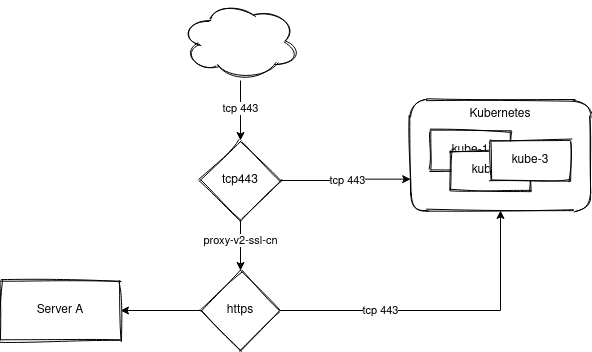

The diagram above was exported from draw.io. Its source (the exported page's mxGraphModel, read from the mxfile embedded in the PNG):
<mxGraphModel dx="849" dy="783" grid="1" gridSize="10" guides="1" tooltips="1" connect="1" arrows="1" fold="1" page="1" pageScale="1" pageWidth="850" pageHeight="1100" math="0" shadow="0">
  <root>
    <mxCell id="H2Xsb9lKbd5bjlah4BOv-0" />
    <mxCell id="H2Xsb9lKbd5bjlah4BOv-1" parent="H2Xsb9lKbd5bjlah4BOv-0" />
    <mxCell id="u9wK9dqjn-c2_RbQ7Zlh-6" style="edgeStyle=orthogonalEdgeStyle;rounded=0;orthogonalLoop=1;jettySize=auto;html=1;exitX=1;exitY=0.5;exitDx=0;exitDy=0;entryX=0.001;entryY=0.715;entryDx=0;entryDy=0;entryPerimeter=0;" edge="1" parent="H2Xsb9lKbd5bjlah4BOv-1" source="u9wK9dqjn-c2_RbQ7Zlh-1" target="u9wK9dqjn-c2_RbQ7Zlh-5">
      <mxGeometry relative="1" as="geometry" />
    </mxCell>
    <mxCell id="u9wK9dqjn-c2_RbQ7Zlh-7" value="tcp 443" style="edgeLabel;html=1;align=center;verticalAlign=middle;resizable=0;points=[];" vertex="1" connectable="0" parent="u9wK9dqjn-c2_RbQ7Zlh-6">
      <mxGeometry x="-0.2462" y="-2" relative="1" as="geometry">
        <mxPoint x="17" y="-2" as="offset" />
      </mxGeometry>
    </mxCell>
    <mxCell id="u9wK9dqjn-c2_RbQ7Zlh-9" style="edgeStyle=orthogonalEdgeStyle;rounded=0;orthogonalLoop=1;jettySize=auto;html=1;exitX=0.5;exitY=1;exitDx=0;exitDy=0;entryX=0.5;entryY=0;entryDx=0;entryDy=0;" edge="1" parent="H2Xsb9lKbd5bjlah4BOv-1" source="u9wK9dqjn-c2_RbQ7Zlh-1" target="u9wK9dqjn-c2_RbQ7Zlh-8">
      <mxGeometry relative="1" as="geometry" />
    </mxCell>
    <mxCell id="u9wK9dqjn-c2_RbQ7Zlh-10" value="proxy-v2-ssl-cn" style="edgeLabel;html=1;align=center;verticalAlign=middle;resizable=0;points=[];" vertex="1" connectable="0" parent="u9wK9dqjn-c2_RbQ7Zlh-9">
      <mxGeometry x="0.2419" relative="1" as="geometry">
        <mxPoint y="-11" as="offset" />
      </mxGeometry>
    </mxCell>
    <mxCell id="u9wK9dqjn-c2_RbQ7Zlh-1" value="tcp443" style="rhombus;whiteSpace=wrap;html=1;shadow=0;sketch=1;fillColor=none;" vertex="1" parent="H2Xsb9lKbd5bjlah4BOv-1">
      <mxGeometry x="370" y="180" width="80" height="80" as="geometry" />
    </mxCell>
    <mxCell id="u9wK9dqjn-c2_RbQ7Zlh-3" style="edgeStyle=orthogonalEdgeStyle;rounded=0;orthogonalLoop=1;jettySize=auto;html=1;entryX=0.5;entryY=0;entryDx=0;entryDy=0;" edge="1" parent="H2Xsb9lKbd5bjlah4BOv-1" source="u9wK9dqjn-c2_RbQ7Zlh-2" target="u9wK9dqjn-c2_RbQ7Zlh-1">
      <mxGeometry relative="1" as="geometry" />
    </mxCell>
    <mxCell id="u9wK9dqjn-c2_RbQ7Zlh-4" value="tcp 443" style="edgeLabel;html=1;align=center;verticalAlign=middle;resizable=0;points=[];" vertex="1" connectable="0" parent="u9wK9dqjn-c2_RbQ7Zlh-3">
      <mxGeometry x="0.2667" relative="1" as="geometry">
        <mxPoint y="-11" as="offset" />
      </mxGeometry>
    </mxCell>
    <mxCell id="u9wK9dqjn-c2_RbQ7Zlh-2" value="" style="ellipse;shape=cloud;whiteSpace=wrap;html=1;shadow=0;sketch=1;fillColor=none;" vertex="1" parent="H2Xsb9lKbd5bjlah4BOv-1">
      <mxGeometry x="350" y="40" width="120" height="80" as="geometry" />
    </mxCell>
    <mxCell id="u9wK9dqjn-c2_RbQ7Zlh-5" value="Kubernetes" style="rounded=1;whiteSpace=wrap;html=1;shadow=0;sketch=1;fillColor=none;verticalAlign=top;" vertex="1" parent="H2Xsb9lKbd5bjlah4BOv-1">
      <mxGeometry x="580" y="140" width="180" height="110" as="geometry" />
    </mxCell>
    <mxCell id="u9wK9dqjn-c2_RbQ7Zlh-11" style="edgeStyle=orthogonalEdgeStyle;rounded=0;orthogonalLoop=1;jettySize=auto;html=1;exitX=1;exitY=0.5;exitDx=0;exitDy=0;entryX=0.5;entryY=1;entryDx=0;entryDy=0;" edge="1" parent="H2Xsb9lKbd5bjlah4BOv-1" source="u9wK9dqjn-c2_RbQ7Zlh-8" target="u9wK9dqjn-c2_RbQ7Zlh-5">
      <mxGeometry relative="1" as="geometry" />
    </mxCell>
    <mxCell id="u9wK9dqjn-c2_RbQ7Zlh-12" value="tcp 443" style="edgeLabel;html=1;align=center;verticalAlign=middle;resizable=0;points=[];" vertex="1" connectable="0" parent="u9wK9dqjn-c2_RbQ7Zlh-11">
      <mxGeometry x="-0.4126" y="-3" relative="1" as="geometry">
        <mxPoint x="5" y="-3" as="offset" />
      </mxGeometry>
    </mxCell>
    <mxCell id="bpxT8Ay9T2PUtb1lJagL-1" style="edgeStyle=orthogonalEdgeStyle;rounded=0;orthogonalLoop=1;jettySize=auto;html=1;exitX=0;exitY=0.5;exitDx=0;exitDy=0;entryX=1;entryY=0.5;entryDx=0;entryDy=0;" edge="1" parent="H2Xsb9lKbd5bjlah4BOv-1" source="u9wK9dqjn-c2_RbQ7Zlh-8" target="bpxT8Ay9T2PUtb1lJagL-0">
      <mxGeometry relative="1" as="geometry" />
    </mxCell>
    <mxCell id="u9wK9dqjn-c2_RbQ7Zlh-8" value="https" style="rhombus;whiteSpace=wrap;html=1;shadow=0;sketch=1;fillColor=none;" vertex="1" parent="H2Xsb9lKbd5bjlah4BOv-1">
      <mxGeometry x="370" y="310" width="80" height="80" as="geometry" />
    </mxCell>
    <mxCell id="bpxT8Ay9T2PUtb1lJagL-0" value="Server A" style="rounded=0;whiteSpace=wrap;html=1;shadow=0;sketch=1;" vertex="1" parent="H2Xsb9lKbd5bjlah4BOv-1">
      <mxGeometry x="170" y="320" width="120" height="60" as="geometry" />
    </mxCell>
    <mxCell id="bpxT8Ay9T2PUtb1lJagL-2" value="kube-1" style="rounded=0;whiteSpace=wrap;html=1;shadow=0;sketch=1;" vertex="1" parent="H2Xsb9lKbd5bjlah4BOv-1">
      <mxGeometry x="600" y="170" width="80" height="40" as="geometry" />
    </mxCell>
    <mxCell id="bpxT8Ay9T2PUtb1lJagL-3" value="kube-2" style="rounded=0;whiteSpace=wrap;html=1;shadow=0;sketch=1;" vertex="1" parent="H2Xsb9lKbd5bjlah4BOv-1">
      <mxGeometry x="620" y="190" width="80" height="40" as="geometry" />
    </mxCell>
    <mxCell id="bpxT8Ay9T2PUtb1lJagL-4" value="kube-3" style="rounded=0;whiteSpace=wrap;html=1;shadow=0;sketch=1;" vertex="1" parent="H2Xsb9lKbd5bjlah4BOv-1">
      <mxGeometry x="660" y="180" width="80" height="40" as="geometry" />
    </mxCell>
  </root>
</mxGraphModel>